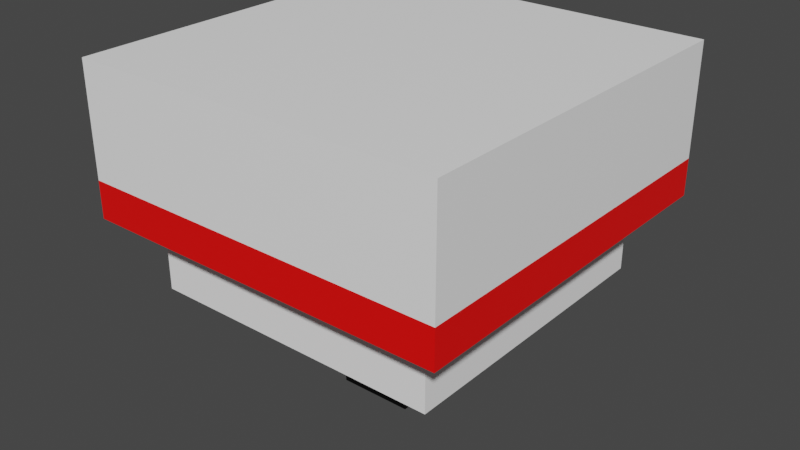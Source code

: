 # Source: bobber.blend  (saved by Blender 3.2.14; exported with 4.5.12 LTS)
import bpy
from mathutils import Matrix  # noqa: F401  (used for matrix-valued properties, if any)

bpy.ops.wm.read_factory_settings(use_empty=True)
scene = bpy.context.scene
scene.name = 'Scene'

# ---- collections
col_collection = bpy.data.collections.new('Collection'); scene.collection.children.link(col_collection)

# ---- materials (node trees are filled in below, after node groups)
mat_walterwhite = bpy.data.materials.new('WalterWhite')
mat_walterwhite.use_transparent_shadow = False
mat_reddyred = bpy.data.materials.new('ReddyRed')
mat_reddyred.use_transparent_shadow = False
mat_blackerblack = bpy.data.materials.new('BlackerBlack')
mat_blackerblack.use_transparent_shadow = False

# ---- material node trees
mat_walterwhite.use_nodes = True; mat_walterwhite.node_tree.nodes.clear()
_N = mat_walterwhite.node_tree.nodes; _L = mat_walterwhite.node_tree.links
n0 = _N.new('ShaderNodeBsdfPrincipled'); n0.name = 'Principled BSDF'; n0.location = (10, 300)
n0.distribution = 'GGX'
n0.subsurface_method = 'RANDOM_WALK_SKIN'
n0.inputs[0].default_value = (1.0, 1.0, 1.0, 1.0)
n0.inputs[3].default_value = 1.45
n0.inputs[27].default_value = (0.0, 0.0, 0.0, 1.0)
n0.inputs[28].default_value = 1.0
n1 = _N.new('ShaderNodeOutputMaterial'); n1.name = 'Material Output'; n1.location = (300, 300)
_L.new(n0.outputs[0], n1.inputs[0])
n1.is_active_output = True
mat_reddyred.use_nodes = True; mat_reddyred.node_tree.nodes.clear()
_N = mat_reddyred.node_tree.nodes; _L = mat_reddyred.node_tree.links
n0 = _N.new('ShaderNodeBsdfPrincipled'); n0.name = 'Principled BSDF'; n0.location = (10, 300)
n0.distribution = 'GGX'
n0.subsurface_method = 'RANDOM_WALK_SKIN'
n0.inputs[0].default_value = (1.0, 0.0008212, 0.0, 1.0)
n0.inputs[3].default_value = 1.45
n0.inputs[27].default_value = (0.0, 0.0, 0.0, 1.0)
n0.inputs[28].default_value = 1.0
n1 = _N.new('ShaderNodeOutputMaterial'); n1.name = 'Material Output'; n1.location = (300, 300)
_L.new(n0.outputs[0], n1.inputs[0])
n1.is_active_output = True
mat_blackerblack.use_nodes = True; mat_blackerblack.node_tree.nodes.clear()
_N = mat_blackerblack.node_tree.nodes; _L = mat_blackerblack.node_tree.links
n0 = _N.new('ShaderNodeBsdfPrincipled'); n0.name = 'Principled BSDF'; n0.location = (10, 300)
n0.distribution = 'GGX'
n0.subsurface_method = 'RANDOM_WALK_SKIN'
n0.inputs[0].default_value = (0.00637, 0.00637, 0.00637, 1.0)
n0.inputs[3].default_value = 1.45
n0.inputs[27].default_value = (0.0, 0.0, 0.0, 1.0)
n0.inputs[28].default_value = 1.0
n1 = _N.new('ShaderNodeOutputMaterial'); n1.name = 'Material Output'; n1.location = (300, 300)
_L.new(n0.outputs[0], n1.inputs[0])
n1.is_active_output = True

# ---- world
world_world = bpy.data.worlds.new('World'); scene.world = world_world
world_world.use_nodes = True; world_world.node_tree.nodes.clear()
_N = world_world.node_tree.nodes; _L = world_world.node_tree.links
n0 = _N.new('ShaderNodeOutputWorld'); n0.name = 'World Output'; n0.location = (300, 300)
n1 = _N.new('ShaderNodeBackground'); n1.name = 'Background'; n1.location = (10, 300)
n1.inputs[0].default_value = (0.05088, 0.05088, 0.05088, 1.0)
_L.new(n1.outputs[0], n0.inputs[0])
n0.is_active_output = True
world_world.color = (0.05088, 0.05088, 0.05088)
world_world.use_sun_shadow = False
world_world.sun_shadow_jitter_overblur = 0.0

# ---- meshes
me_cube_001 = bpy.data.meshes.new('Cube.001')
me_cube_001.from_pydata([(-1.0, -1.0, -1.0), (-1.0, -1.0, 1.0), (-1.0, 1.0, -1.0), (-1.0, 1.0, 1.0), (1.0, -1.0, -1.0), (1.0, -1.0, 1.0), (1.0, 1.0, -1.0), (1.0, 1.0, 1.0)], [], [(0, 1, 3, 2), (2, 3, 7, 6), (6, 7, 5, 4), (4, 5, 1, 0), (2, 6, 4, 0), (7, 3, 1, 5)])
_uv = me_cube_001.uv_layers.new(name='UVMap')
_uv.uv.foreach_set('vector', [0.375, 0.0, 0.625, 0.0, 0.625, 0.25, 0.375, 0.25, 0.375, 0.25, 0.625, 0.25, 0.625, 0.5, 0.375, 0.5, 0.375, 0.5, 0.625, 0.5, 0.625, 0.75, 0.375, 0.75, 0.375, 0.75, 0.625, 0.75, 0.625, 1.0, 0.375, 1.0, 0.125, 0.5, 0.375, 0.5, 0.375, 0.75, 0.125, 0.75, 0.625, 0.5, 0.875, 0.5, 0.875, 0.75, 0.625, 0.75])
me_cube_001.materials.append(mat_walterwhite)
me_cube_001.update()
me_cube_002 = bpy.data.meshes.new('Cube.002')
me_cube_002.from_pydata([(-1.0, -1.0, -1.0), (-1.0, -1.0, 1.0), (-1.0, 1.0, -1.0), (-1.0, 1.0, 1.0), (1.0, -1.0, -1.0), (1.0, -1.0, 1.0), (1.0, 1.0, -1.0), (1.0, 1.0, 1.0)], [], [(0, 1, 3, 2), (2, 3, 7, 6), (6, 7, 5, 4), (4, 5, 1, 0), (2, 6, 4, 0), (7, 3, 1, 5)])
_uv = me_cube_002.uv_layers.new(name='UVMap')
_uv.uv.foreach_set('vector', [0.375, 0.0, 0.625, 0.0, 0.625, 0.25, 0.375, 0.25, 0.375, 0.25, 0.625, 0.25, 0.625, 0.5, 0.375, 0.5, 0.375, 0.5, 0.625, 0.5, 0.625, 0.75, 0.375, 0.75, 0.375, 0.75, 0.625, 0.75, 0.625, 1.0, 0.375, 1.0, 0.125, 0.5, 0.375, 0.5, 0.375, 0.75, 0.125, 0.75, 0.625, 0.5, 0.875, 0.5, 0.875, 0.75, 0.625, 0.75])
me_cube_002.materials.append(mat_reddyred)
me_cube_002.update()
me_cube_003 = bpy.data.meshes.new('Cube.003')
me_cube_003.from_pydata([(-1.0, -1.0, -1.0), (-1.0, -1.0, 1.0), (-1.0, 1.0, -1.0), (-1.0, 1.0, 1.0), (1.0, -1.0, -1.0), (1.0, -1.0, 1.0), (1.0, 1.0, -1.0), (1.0, 1.0, 1.0)], [], [(0, 1, 3, 2), (2, 3, 7, 6), (6, 7, 5, 4), (4, 5, 1, 0), (2, 6, 4, 0), (7, 3, 1, 5)])
_uv = me_cube_003.uv_layers.new(name='UVMap')
_uv.uv.foreach_set('vector', [0.375, 0.0, 0.625, 0.0, 0.625, 0.25, 0.375, 0.25, 0.375, 0.25, 0.625, 0.25, 0.625, 0.5, 0.375, 0.5, 0.375, 0.5, 0.625, 0.5, 0.625, 0.75, 0.375, 0.75, 0.375, 0.75, 0.625, 0.75, 0.625, 1.0, 0.375, 1.0, 0.125, 0.5, 0.375, 0.5, 0.375, 0.75, 0.125, 0.75, 0.625, 0.5, 0.875, 0.5, 0.875, 0.75, 0.625, 0.75])
me_cube_003.materials.append(mat_walterwhite)
me_cube_003.update()
me_cube_004 = bpy.data.meshes.new('Cube.004')
me_cube_004.from_pydata([(-1.0, -1.0, -1.0), (-1.0, -1.0, 1.0), (-1.0, 1.0, -1.0), (-1.0, 1.0, 1.0), (1.0, -1.0, -1.0), (1.0, -1.0, 1.0), (1.0, 1.0, -1.0), (1.0, 1.0, 1.0)], [], [(0, 1, 3, 2), (2, 3, 7, 6), (6, 7, 5, 4), (4, 5, 1, 0), (2, 6, 4, 0), (7, 3, 1, 5)])
_uv = me_cube_004.uv_layers.new(name='UVMap')
_uv.uv.foreach_set('vector', [0.375, 0.0, 0.625, 0.0, 0.625, 0.25, 0.375, 0.25, 0.375, 0.25, 0.625, 0.25, 0.625, 0.5, 0.375, 0.5, 0.375, 0.5, 0.625, 0.5, 0.625, 0.75, 0.375, 0.75, 0.375, 0.75, 0.625, 0.75, 0.625, 1.0, 0.375, 1.0, 0.125, 0.5, 0.375, 0.5, 0.375, 0.75, 0.125, 0.75, 0.625, 0.5, 0.875, 0.5, 0.875, 0.75, 0.625, 0.75])
me_cube_004.materials.append(mat_blackerblack)
me_cube_004.update()

# ---- objects
ob_top = bpy.data.objects.new('Top', me_cube_001)
ob_mid = bpy.data.objects.new('Mid', me_cube_002)
ob_bot = bpy.data.objects.new('Bot', me_cube_003)
ob_point = bpy.data.objects.new('Point', me_cube_004)

# ---- transforms, parenting, visibility, modifiers, constraints
ob_top.location = (0.0, 0.0, 0.1)
ob_top.scale = (0.1, 0.1, 0.03)
ob_mid.location = (0.0, 0.0, 0.06)
ob_mid.scale = (0.1, 0.1, 0.01)
ob_bot.location = (0.0, 0.0, 0.03)
ob_bot.scale = (0.08, 0.08, 0.02)
ob_point.location = (0.0, 0.0, -0.02)
ob_point.scale = (0.02, 0.02, 0.03)

# ---- collection membership
col_collection.objects.link(ob_top)
col_collection.objects.link(ob_mid)
col_collection.objects.link(ob_bot)
col_collection.objects.link(ob_point)

# ---- scene / render settings (as saved in the file)
scene.frame_start = 1; scene.frame_end = 250; scene.frame_set(1)
scene.render.engine = 'BLENDER_EEVEE_NEXT'
scene.cycles.sampling_pattern = 'TABULATED_SOBOL'
scene.cycles.use_light_tree = False
scene.view_settings.view_transform = 'Filmic'
bpy.context.view_layer.update()

# ---- added for rendering (the .blend has no active camera and no usable light): camera, sun
cam_auto = bpy.data.cameras.new('AutoCamera')
cam_auto.lens = 50.0
cam_auto.sensor_width = 36.0
cam_auto.clip_end = 1000.0
ob_auto_camera = bpy.data.objects.new('AutoCamera', cam_auto)
scene.collection.objects.link(ob_auto_camera)
ob_auto_camera.location = (0.310192, -0.37223, 0.288153)
ob_auto_camera.rotation_euler = (1.09748, -7.21219e-08, 0.694738)
scene.camera = ob_auto_camera
light_auto_sun = bpy.data.lights.new('AutoSun', 'SUN')
light_auto_sun.energy = 3.0
light_auto_sun.angle = 0.0523599
ob_auto_sun = bpy.data.objects.new('AutoSun', light_auto_sun)
scene.collection.objects.link(ob_auto_sun)
ob_auto_sun.rotation_euler = (0.872665, 0.174533, 0.523599)
bpy.context.view_layer.update()
